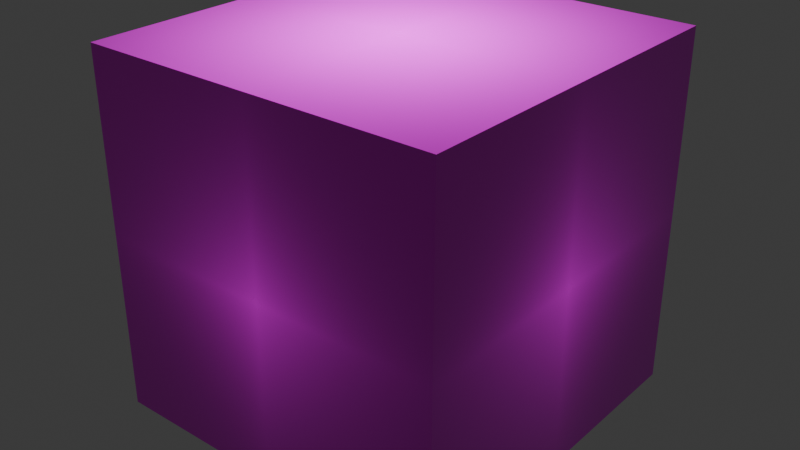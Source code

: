 # Source: box.blend  (saved by Blender 4.2.66; exported with 4.5.12 LTS)
import bpy
from mathutils import Matrix  # noqa: F401  (used for matrix-valued properties, if any)

bpy.ops.wm.read_factory_settings(use_empty=True)
scene = bpy.context.scene
scene.name = 'Scene'

# ---- collections
col_collection = bpy.data.collections.new('Collection'); scene.collection.children.link(col_collection)

# ---- images (referenced by path relative to the original .blend; pixels are not part of the script)
import os
ASSET_DIR = os.environ.get("B2B_ASSET_DIR", "")  # directory of the original .blend (textures are referenced by path, not embedded)
HERE = os.path.dirname(os.path.abspath(__file__))  # packed textures are extracted next to this script under _unpacked/

def load_image(name, relpath, width, height, colorspace="sRGB"):
    """Load a texture the original file referenced (path relative to the .blend, or extracted next to this script)."""
    p = next((c for c in (os.path.join(HERE, relpath), os.path.join(ASSET_DIR, relpath)) if relpath and os.path.exists(c)), "")
    if p:
        img = bpy.data.images.load(p, check_existing=True)
        img.name = name
    else:  # same state as the original file: an image datablock whose file is absent (Cycles renders it pink)
        img = bpy.data.images.new(name, width, height)
        img.source = "FILE"
        img.filepath = "//" + (relpath or name)
    img.colorspace_settings.name = colorspace
    return img
img_box_diffuse_png_001 = load_image('box_diffuse.png.001', 'box_diffuse.png', 1024, 1024, 'sRGB')
img_box_emission_png_001 = load_image('box_emission.png.001', 'box_emission.png', 1024, 1024, 'sRGB')
img_box_specular_png_001 = load_image('box_specular.png.001', 'box_specular.png', 1024, 1024, 'sRGB')

# ---- materials (node trees are filled in below, after node groups)
mat_material = bpy.data.materials.new('Material')
mat_material.alpha_threshold = 0.0
mat_material.use_transparent_shadow = False
mat_material.roughness = 0.5
mat_material.line_color = (0.0, 0.0, 0.0, 1.0)

# ---- material node trees
mat_material.use_nodes = True; mat_material.node_tree.nodes.clear()
_N = mat_material.node_tree.nodes; _L = mat_material.node_tree.links
n0 = _N.new('ShaderNodeOutputMaterial'); n0.name = 'Material Output'; n0.location = (551, 309)
n1 = _N.new('ShaderNodeBsdfPrincipled'); n1.name = 'Principled BSDF'; n1.location = (261, 309)
n1.inputs[3].default_value = 1.45
n2 = _N.new('ShaderNodeTexImage'); n2.name = 'Изображение-текстура'; n2.location = (-807, 325)
n2.image = img_box_diffuse_png_001
n3 = _N.new('ShaderNodeTexImage'); n3.name = 'Изображение-текстура.001'; n3.location = (-807, 34)
n3.image = img_box_emission_png_001
n3.extension = 'CLIP'
n4 = _N.new('ShaderNodeTexImage'); n4.name = 'Изображение-текстура.002'; n4.location = (-807, -257)
n4.image = img_box_specular_png_001
n4.extension = 'CLIP'
_L.new(n1.outputs[0], n0.inputs[0])
_L.new(n2.outputs[0], n1.inputs[0])
_L.new(n3.outputs[0], n1.inputs[28])
_L.new(n4.outputs[0], n1.inputs[2])
_L.new(n3.outputs[0], n1.inputs[27])
n0.is_active_output = True

# ---- world
world_world = bpy.data.worlds.new('World'); scene.world = world_world
world_world.use_nodes = True; world_world.node_tree.nodes.clear()
_N = world_world.node_tree.nodes; _L = world_world.node_tree.links
n0 = _N.new('ShaderNodeOutputWorld'); n0.name = 'World Output'; n0.location = (300, 300)
n1 = _N.new('ShaderNodeBackground'); n1.name = 'Background'; n1.location = (10, 300)
n1.inputs[0].default_value = (0.05088, 0.05088, 0.05088, 1.0)
_L.new(n1.outputs[0], n0.inputs[0])
n0.is_active_output = True
world_world.color = (0.05088, 0.05088, 0.05088)
world_world.sun_shadow_jitter_overblur = 0.0

# ---- lights
light_x = bpy.data.lights.new('Точечный источник', 'POINT')
light_x.energy = 100.0

# ---- meshes
me_cube = bpy.data.meshes.new('Cube')
me_cube.from_pydata([(1.0, 1.0, 1.0), (1.0, 1.0, -1.0), (1.0, -1.0, 1.0), (1.0, -1.0, -1.0), (-1.0, 1.0, 1.0), (-1.0, 1.0, -1.0), (-1.0, -1.0, 1.0), (-1.0, -1.0, -1.0)], [], [(0, 4, 6, 2), (3, 2, 6, 7), (7, 6, 4, 5), (5, 1, 3, 7), (1, 0, 2, 3), (5, 4, 0, 1)])
_uv = me_cube.uv_layers.new(name='UVMap')
_uv.uv.foreach_set('vector', [0.0, 0.0, 0.0, 1.0, 1.0, 1.0, 1.0, 0.0, 0.0, 0.0, 1.0, 0.0, 1.0, 1.0, 0.0, 1.0, 0.0, 0.0, 1.0, 0.0, 1.0, 1.0, 0.0, 1.0, 1.0, 1.0, 1.0, 0.0, 0.0, 0.0, 0.0, 1.0, 0.0, 1.0, 1.0, 1.0, 1.0, 0.0, 0.0, 0.0, 0.0, 1.0, 1.0, 1.0, 1.0, 0.0, 0.0, 0.0])
me_cube.materials.append(mat_material)
me_cube.use_mirror_vertex_groups = False
me_cube.update()

# ---- objects
ob_cube = bpy.data.objects.new('Cube', me_cube)
ob_x = bpy.data.objects.new('Точечный источник', light_x)

# ---- transforms, parenting, visibility, modifiers, constraints
ob_cube.location = (0.0, 0.0, 0.0)
ob_cube.lock_rotations_4d = False
ob_cube.empty_display_type = 'ARROWS'
ob_cube.lineart.crease_threshold = 0.0
ob_x.location = (0.0, 0.0, 1.943)

# ---- collection membership
col_collection.objects.link(ob_cube)
col_collection.objects.link(ob_x)

# ---- scene / render settings (as saved in the file)
scene.frame_start = 1; scene.frame_end = 250; scene.frame_set(1)
scene.render.engine = 'BLENDER_EEVEE_NEXT'
bpy.context.view_layer.update()

# ---- added for rendering (the .blend has no active camera): camera
cam_auto = bpy.data.cameras.new('AutoCamera')
cam_auto.lens = 50.0
cam_auto.sensor_width = 36.0
cam_auto.clip_end = 1000.0
ob_auto_camera = bpy.data.objects.new('AutoCamera', cam_auto)
scene.collection.objects.link(ob_auto_camera)
ob_auto_camera.location = (3.20507, -3.84609, 2.56406)
ob_auto_camera.rotation_euler = (1.09748, -7.21219e-08, 0.694738)
scene.camera = ob_auto_camera
bpy.context.view_layer.update()
